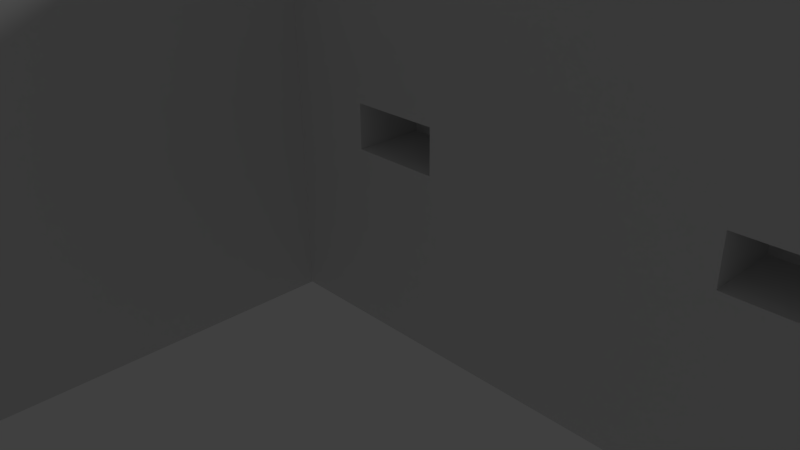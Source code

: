# Source: bracket.blend  (saved by Blender 2.67.1; exported with 4.5.12 LTS)
import bpy
from mathutils import Matrix  # noqa: F401  (used for matrix-valued properties, if any)

bpy.ops.wm.read_factory_settings(use_empty=True)
scene = bpy.context.scene
scene.name = 'Scene'

# ---- collections
col_collection_1 = bpy.data.collections.new('Collection 1'); scene.collection.children.link(col_collection_1)

# ---- materials (node trees are filled in below, after node groups)
mat_material = bpy.data.materials.new('Material')
mat_material.alpha_threshold = 0.0
mat_material.use_transparent_shadow = False
mat_material.roughness = 0.5
mat_material.line_color = (0.0, 0.0, 0.0, 1.0)

# ---- material node trees

# ---- world
world_world = bpy.data.worlds.new('World'); scene.world = world_world
world_world.color = (0.05088, 0.05088, 0.05088)
world_world.use_sun_shadow = False
world_world.sun_shadow_jitter_overblur = 0.0
world_world.cycles.sampling_method = 'MANUAL'
world_world.cycles.sample_map_resolution = 256

# ---- cameras
cam_camera = bpy.data.cameras.new('Camera')
cam_camera.clip_end = 100.0
cam_camera.lens = 35.0
cam_camera.sensor_width = 32.0
cam_camera.sensor_height = 18.0
cam_camera.ortho_scale = 7.314
cam_camera.dof.focus_distance = 0.0
cam_camera.dof.aperture_fstop = 128.0

# ---- lights
light_lamp = bpy.data.lights.new('Lamp', 'POINT')
light_lamp.transmission_factor = 0.0
light_lamp.cutoff_distance = 30.0
light_lamp.energy = 100.0
light_lamp.shadow_buffer_clip_start = 1.001
light_lamp.shadow_soft_size = 0.1
light_lamp.shadow_maximum_resolution = 0.006
light_lamp.use_absolute_resolution = True
light_lamp.cycles.use_multiple_importance_sampling = False

# ---- meshes
me_cube = bpy.data.meshes.new('Cube')
me_cube.from_pydata([(7.0, -5.96e-08, 0.0), (7.0, -1.0, 0.0), (-1.0, -1.0, 0.0), (-1.0, 3.576e-07, 0.0), (7.0, -5.364e-07, 5.0), (7.0, -1.0, 5.0), (-1.0, -1.0, 5.0), (-1.0, 0.0, 5.0), (-4.768e-07, -1.0, 0.0), (-7.153e-07, -1.0, 5.0), (-1.0, -6.0, 0.0), (-1.0, -6.0, 5.0), (-4.768e-07, -6.0, 0.0), (-7.153e-07, -6.0, 5.0), (7.0, -1.0, 1.25), (7.0, -1.0, 2.5), (7.0, -1.0, 3.75), (1.75, -1.0, 0.0), (3.5, -1.0, 0.0), (5.25, -1.0, 0.0), (1.75, -1.0, 5.0), (3.5, -1.0, 5.0), (5.25, -1.0, 5.0), (-6.557e-07, -1.0, 3.75), (-5.96e-07, -1.0, 2.5), (-5.364e-07, -1.0, 1.25), (5.0, -1.0, 2.0), (2.0, -1.0, 2.0), (1.0, -1.0, 2.0), (5.0, -1.0, 2.5), (2.0, -1.0, 2.5), (1.0, -1.0, 2.5), (5.25, -1.0, 3.75), (3.5, -1.0, 3.75), (1.75, -1.0, 3.75), (6.0, -1.0, 2.0), (6.0, -1.0, 2.5), (5.0, -0.2, 2.0), (2.0, -0.2, 2.0), (1.0, -0.2, 2.0), (5.0, -0.2, 2.5), (2.0, -0.2, 2.5), (1.0, -0.2, 2.5), (6.0, -0.2, 2.0), (6.0, -0.2, 2.5)], [], [(0, 1, 19, 18, 17, 8, 2, 3), (4, 7, 6, 9, 20, 21, 22, 5), (0, 4, 5, 16, 15, 14, 1), (6, 2, 10, 11), (2, 6, 7, 3), (4, 0, 3, 7), (34, 20, 9, 23), (12, 13, 11, 10), (9, 6, 11, 13), (8, 25, 24, 23, 9, 13, 12), (2, 8, 12, 10), (17, 28, 25, 8), (28, 31, 24, 25), (31, 34, 23, 24), (1, 14, 35, 26, 19), (19, 26, 27, 18), (18, 27, 28, 17), (26, 35, 43, 37), (26, 29, 30, 27), (30, 31, 42, 41), (15, 16, 32, 29, 36), (29, 32, 33, 30), (30, 33, 34, 31), (16, 5, 22, 32), (32, 22, 21, 33), (33, 21, 20, 34), (14, 15, 36, 35), (43, 44, 40, 37), (38, 41, 42, 39), (31, 28, 39, 42), (28, 27, 38, 39), (27, 30, 41, 38), (35, 36, 44, 43), (29, 26, 37, 40), (36, 29, 40, 44)])
me_cube.materials.append(mat_material)
me_cube.use_remesh_preserve_volume = False
me_cube.use_remesh_preserve_attributes = False
me_cube.use_mirror_vertex_groups = False
me_cube.update()

# ---- objects
ob_cube = bpy.data.objects.new('Cube', me_cube)
ob_lamp = bpy.data.objects.new('Lamp', light_lamp)
ob_camera = bpy.data.objects.new('Camera', cam_camera)

# ---- transforms, parenting, visibility, modifiers, constraints
ob_cube.location = (0.0, 0.0, 0.0)
ob_cube.lock_rotations_4d = False
ob_cube.empty_display_type = 'ARROWS'
ob_cube.lineart.crease_threshold = 0.0
ob_lamp.location = (4.076, 1.005, 5.904)
ob_lamp.rotation_euler = (0.6503, 0.05522, 1.866)
ob_lamp.lock_rotations_4d = False
ob_lamp.empty_display_type = 'ARROWS'
ob_lamp.color = (0.0, 0.0, 0.0, 0.0)
ob_lamp.lineart.crease_threshold = 0.0
ob_camera.location = (7.481, -6.508, 5.344)
ob_camera.rotation_euler = (1.109, 0.01082, 0.8149)
ob_camera.lock_rotations_4d = False
ob_camera.empty_display_type = 'ARROWS'
ob_camera.color = (0.0, 0.0, 0.0, 0.0)
ob_camera.display_type = 'WIRE'
ob_camera.lineart.crease_threshold = 0.0

# ---- collection membership
col_collection_1.objects.link(ob_cube)
col_collection_1.objects.link(ob_lamp)
col_collection_1.objects.link(ob_camera)

# ---- scene / render settings (as saved in the file)
scene.camera = ob_camera
scene.frame_start = 1; scene.frame_end = 250; scene.frame_set(1)
scene.render.engine = 'BLENDER_EEVEE_NEXT'
scene.render.image_settings.color_mode = 'RGB'
scene.render.image_settings.compression = 90
scene.render.resolution_percentage = 50
scene.render.dither_intensity = 0.0
scene.cycles.use_denoising = False
scene.cycles.samples = 10
scene.cycles.sampling_pattern = 'TABULATED_SOBOL'
scene.cycles.light_sampling_threshold = 0.0
scene.cycles.use_adaptive_sampling = False
scene.cycles.use_light_tree = False
scene.cycles.blur_glossy = 0.0
scene.cycles.volume_bounces = 1
scene.cycles.pixel_filter_type = 'GAUSSIAN'
scene.cycles.sample_clamp_indirect = 0.0
scene.view_settings.view_transform = 'Standard'
bpy.context.view_layer.update()
